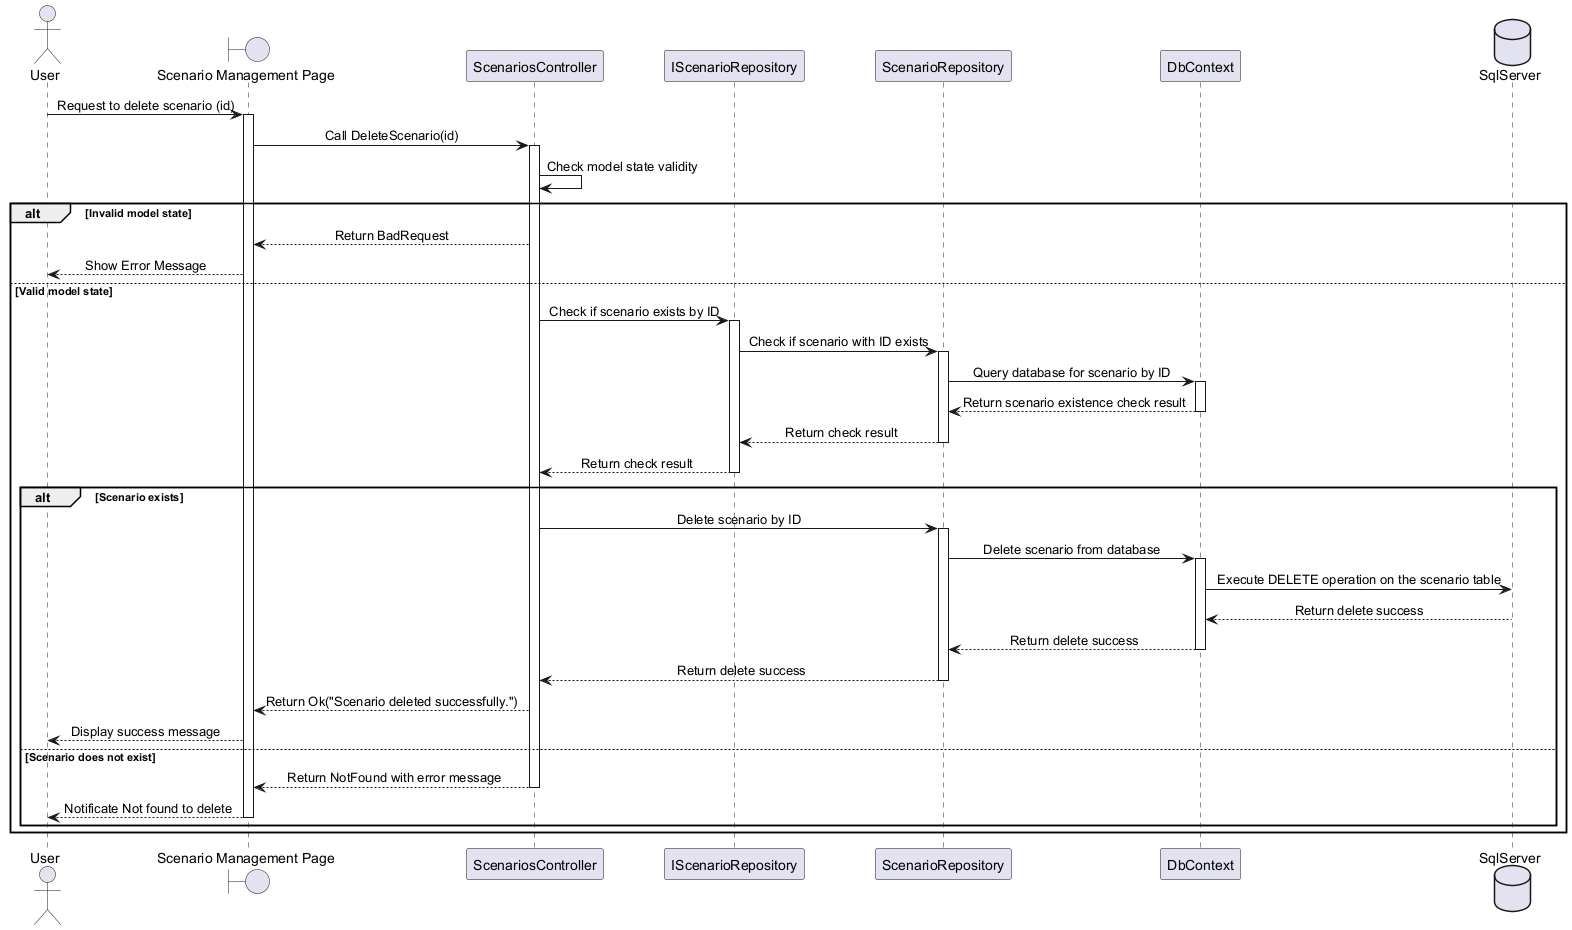

The diagram above was rendered by PlantUML. Its source (embedded in the PNG):
@startuml DeleteScenarioSequenceDiagram
skinparam SequenceMessageAlignment center
actor "User" as U
boundary "Scenario Management Page" as SPage
participant "ScenariosController" as ScenariosController
participant "IScenarioRepository" as IScenarioRepo
participant "ScenarioRepository" as ScenarioRepo
participant "DbContext" as DbContext
database "SqlServer" as DB

U -> SPage : Request to delete scenario (id)
activate SPage

SPage -> ScenariosController : Call DeleteScenario(id)
activate ScenariosController


    ScenariosController -> ScenariosController : Check model state validity
    alt Invalid model state
        ScenariosController --> SPage : Return BadRequest
        SPage --> U : Show Error Message
        
    else Valid model state
        ScenariosController -> IScenarioRepo : Check if scenario exists by ID
        activate IScenarioRepo
        IScenarioRepo -> ScenarioRepo : Check if scenario with ID exists
        activate ScenarioRepo
        ScenarioRepo -> DbContext : Query database for scenario by ID
        activate DbContext
        DbContext --> ScenarioRepo : Return scenario existence check result
        deactivate DbContext
        ScenarioRepo --> IScenarioRepo : Return check result
        deactivate ScenarioRepo
        IScenarioRepo --> ScenariosController : Return check result
        deactivate IScenarioRepo

        alt Scenario exists
            ScenariosController -> ScenarioRepo : Delete scenario by ID
            activate ScenarioRepo
            ScenarioRepo -> DbContext : Delete scenario from database
            activate DbContext
            DbContext -> DB : Execute DELETE operation on the scenario table
            DB --> DbContext : Return delete success
            DbContext --> ScenarioRepo : Return delete success
            deactivate DbContext
            ScenarioRepo --> ScenariosController : Return delete success
            deactivate ScenarioRepo

           
            ScenariosController --> SPage : Return Ok("Scenario deleted successfully.")
            SPage --> U : Display success message

        else Scenario does not exist
            ScenariosController --> SPage : Return NotFound with error message
            deactivate ScenariosController
            SPage --> U : Notificate Not found to delete
            deactivate SPage
        end
    end


@enduml